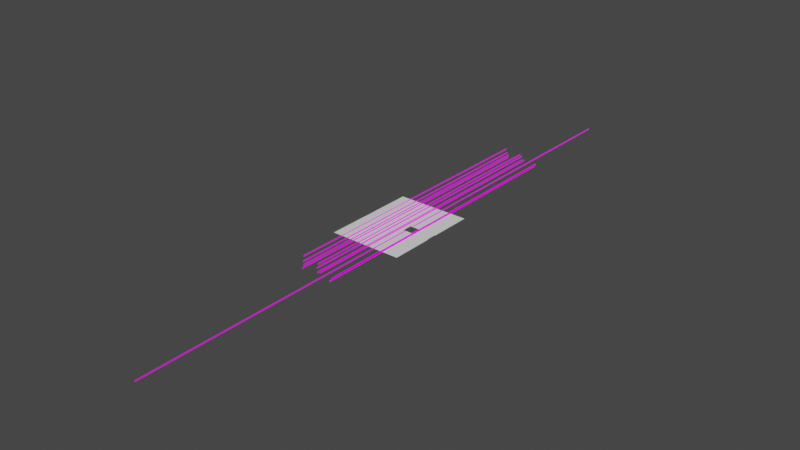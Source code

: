 # Source: blend.blend  (saved by Blender 2.82.7; exported with 4.5.12 LTS)
import bpy
from mathutils import Matrix  # noqa: F401  (used for matrix-valued properties, if any)

bpy.ops.wm.read_factory_settings(use_empty=True)
scene = bpy.context.scene
scene.name = 'Scene'

# ---- collections
col_collection = bpy.data.collections.new('Collection'); scene.collection.children.link(col_collection)
col_x = bpy.data.collections.new('мост_через_болото')  # instanced only; not linked into the scene

# ---- images (referenced by path relative to the original .blend; pixels are not part of the script)
import os
ASSET_DIR = os.environ.get("B2B_ASSET_DIR", "")  # directory of the original .blend (textures are referenced by path, not embedded)
HERE = os.path.dirname(os.path.abspath(__file__))  # packed textures are extracted next to this script under _unpacked/

def load_image(name, relpath, width, height, colorspace="sRGB"):
    """Load a texture the original file referenced (path relative to the .blend, or extracted next to this script)."""
    p = next((c for c in (os.path.join(HERE, relpath), os.path.join(ASSET_DIR, relpath)) if relpath and os.path.exists(c)), "")
    if p:
        img = bpy.data.images.load(p, check_existing=True)
        img.name = name
    else:  # same state as the original file: an image datablock whose file is absent (Cycles renders it pink)
        img = bpy.data.images.new(name, width, height)
        img.source = "FILE"
        img.filepath = "//" + (relpath or name)
    img.colorspace_settings.name = colorspace
    return img
img_png_001 = load_image('ближний_ряд_деревьев.png.001', 'ближний_ряд_деревьев.png', 1024, 1024, 'sRGB')
img_png_001_1 = load_image('дальний_ряд_деревьев.png.001', 'дальний_ряд_деревьев.png', 1024, 1024, 'sRGB')

# ---- materials (node trees are filled in below, after node groups)
mat_001 = bpy.data.materials.new('ближние_деревья.001')
mat_001.surface_render_method = 'BLENDED'
mat_001.blend_method = 'BLEND'
mat_001.alpha_threshold = 0.4375
mat_001_1 = bpy.data.materials.new('дальние_деревья.001')
mat_001_1.surface_render_method = 'BLENDED'
mat_001_1.blend_method = 'BLEND'
mat_001_1.alpha_threshold = 0.4375
mat_001_1.pass_index = 1
mat_x = bpy.data.materials.new('общий_материал')

# ---- material node trees
mat_001.use_nodes = True; mat_001.node_tree.nodes.clear()
_N = mat_001.node_tree.nodes; _L = mat_001.node_tree.links
n0 = _N.new('ShaderNodeMapping'); n0.name = 'Mapping'; n0.location = (-681, 305)
n0.inputs[3].default_value = (1.0, 20.0, 1.0)
n1 = _N.new('ShaderNodeTexCoord'); n1.name = 'Texture Coordinate'; n1.location = (-891, 288)
n2 = _N.new('ShaderNodeOutputMaterial'); n2.name = 'Material Output'; n2.location = (495, 322)
n2.target = 'CYCLES'
n3 = _N.new('ShaderNodeBsdfDiffuse'); n3.name = 'Diffuse BSDF'; n3.location = (-14, 181)
n3.inputs[1].default_value = 1.0
n4 = _N.new('ShaderNodeBsdfTransparent'); n4.name = 'Transparent BSDF'; n4.location = (-5, 365)
n5 = _N.new('ShaderNodeTexImage'); n5.name = 'Image Texture'; n5.location = (-391, 290)
n5.image = img_png_001
n5.projection = 'BOX'
n6 = _N.new('ShaderNodeMixShader'); n6.name = 'Mix Shader'; n6.location = (234, 318)
n7 = _N.new('ShaderNodeOutputMaterial'); n7.name = 'Material Output.001'; n7.location = (0, 0)
n7.target = 'EEVEE'
n8 = _N.new('ShaderNodeMixShader'); n8.name = 'Mix Shader.001'; n8.location = (0, 0)
n8.label = 'Disable Shadow'
n8.hide = True
n9 = _N.new('ShaderNodeLightPath'); n9.name = 'Light Path'; n9.location = (0, 0)
n9.hide = True
n10 = _N.new('ShaderNodeBsdfTransparent'); n10.name = 'Transparent BSDF.001'; n10.location = (0, 0)
n10.hide = True
_L.new(n1.outputs[0], n0.inputs[0])
_L.new(n6.outputs[0], n2.inputs[0])
_L.new(n3.outputs[0], n6.inputs[2])
_L.new(n0.outputs[0], n5.inputs[0])
_L.new(n5.outputs[0], n3.inputs[0])
_L.new(n4.outputs[0], n6.inputs[1])
_L.new(n5.outputs[1], n6.inputs[0])
_L.new(n6.outputs[0], n8.inputs[1])
_L.new(n8.outputs[0], n7.inputs[0])
_L.new(n9.outputs[1], n8.inputs[0])
_L.new(n10.outputs[0], n8.inputs[2])
n2.is_active_output = True
mat_001_1.use_nodes = True; mat_001_1.node_tree.nodes.clear()
_N = mat_001_1.node_tree.nodes; _L = mat_001_1.node_tree.links
n0 = _N.new('ShaderNodeMapping'); n0.name = 'Mapping'; n0.location = (-681, 305)
n0.inputs[3].default_value = (1.0, 20.0, 1.0)
n1 = _N.new('ShaderNodeTexCoord'); n1.name = 'Texture Coordinate'; n1.location = (-891, 288)
n2 = _N.new('ShaderNodeOutputMaterial'); n2.name = 'Material Output'; n2.location = (495, 322)
n2.target = 'CYCLES'
n3 = _N.new('ShaderNodeBsdfDiffuse'); n3.name = 'Diffuse BSDF'; n3.location = (-14, 181)
n3.inputs[1].default_value = 1.0
n4 = _N.new('ShaderNodeBsdfTransparent'); n4.name = 'Transparent BSDF'; n4.location = (-5, 365)
n5 = _N.new('ShaderNodeTexImage'); n5.name = 'Image Texture'; n5.location = (-391, 290)
n5.image = img_png_001_1
n5.projection = 'BOX'
n6 = _N.new('ShaderNodeMixShader'); n6.name = 'Mix Shader'; n6.location = (234, 318)
n7 = _N.new('ShaderNodeOutputMaterial'); n7.name = 'Material Output.001'; n7.location = (0, 0)
n7.target = 'EEVEE'
n8 = _N.new('ShaderNodeMixShader'); n8.name = 'Mix Shader.001'; n8.location = (0, 0)
n8.label = 'Disable Shadow'
n8.hide = True
n9 = _N.new('ShaderNodeLightPath'); n9.name = 'Light Path'; n9.location = (0, 0)
n9.hide = True
n10 = _N.new('ShaderNodeBsdfTransparent'); n10.name = 'Transparent BSDF.001'; n10.location = (0, 0)
n10.hide = True
_L.new(n1.outputs[0], n0.inputs[0])
_L.new(n6.outputs[0], n2.inputs[0])
_L.new(n3.outputs[0], n6.inputs[2])
_L.new(n0.outputs[0], n5.inputs[0])
_L.new(n5.outputs[0], n3.inputs[0])
_L.new(n4.outputs[0], n6.inputs[1])
_L.new(n5.outputs[1], n6.inputs[0])
_L.new(n6.outputs[0], n8.inputs[1])
_L.new(n8.outputs[0], n7.inputs[0])
_L.new(n9.outputs[1], n8.inputs[0])
_L.new(n10.outputs[0], n8.inputs[2])
n2.is_active_output = True

# ---- world
world_world = bpy.data.worlds.new('World'); scene.world = world_world
world_world.use_nodes = True; world_world.node_tree.nodes.clear()
_N = world_world.node_tree.nodes; _L = world_world.node_tree.links
n0 = _N.new('ShaderNodeOutputWorld'); n0.name = 'World Output'; n0.location = (300, 300)
n1 = _N.new('ShaderNodeBackground'); n1.name = 'Background'; n1.location = (10, 300)
n1.inputs[0].default_value = (0.05088, 0.05088, 0.05088, 1.0)
_L.new(n1.outputs[0], n0.inputs[0])
n0.is_active_output = True
world_world.color = (0.05088, 0.05088, 0.05088)
world_world.use_sun_shadow = False
world_world.sun_shadow_jitter_overblur = 0.0

# ---- meshes
me_plane_007 = bpy.data.meshes.new('Plane.007')
me_plane_007.from_pydata([(0.0, 1522.0, 11.9), (0.0, 1522.0, -0.113), (0.0, -1522.0, 11.9), (0.0, -1522.0, -0.113)], [], [(0, 1, 3, 2)])
_uv = me_plane_007.uv_layers.new(name='UVMap')
_uv.uv.foreach_set('vector', [0.0, 0.0, 1.0, 0.0, 1.0, 1.0, 0.0, 1.0])
me_plane_007.materials.append(mat_001)
me_plane_007.use_remesh_fix_poles = True
me_plane_007.use_remesh_preserve_attributes = False
me_plane_007.use_mirror_vertex_groups = False
me_plane_007.update()
me_plane_012 = bpy.data.meshes.new('Plane.012')
me_plane_012.from_pydata([(0.0, 1522.0, 11.9), (0.0, 1522.0, -0.113), (0.0, -1522.0, 11.9), (0.0, -1522.0, -0.113)], [], [(0, 1, 3, 2)])
_uv = me_plane_012.uv_layers.new(name='UVMap')
_uv.uv.foreach_set('vector', [0.0, 0.0, 1.0, 0.0, 1.0, 1.0, 0.0, 1.0])
me_plane_012.materials.append(mat_001)
me_plane_012.use_remesh_fix_poles = True
me_plane_012.use_remesh_preserve_attributes = False
me_plane_012.use_mirror_vertex_groups = False
me_plane_012.update()
me_plane_001 = bpy.data.meshes.new('Plane.001')
me_plane_001.from_pydata([(0.0, 1522.0, 11.9), (0.0, 1522.0, -0.113), (0.0, -1522.0, 11.9), (0.0, -1522.0, -0.113)], [], [(0, 1, 3, 2)])
_uv = me_plane_001.uv_layers.new(name='UVMap')
_uv.uv.foreach_set('vector', [0.0, 0.0, 1.0, 0.0, 1.0, 1.0, 0.0, 1.0])
me_plane_001.materials.append(mat_001)
me_plane_001.use_remesh_fix_poles = True
me_plane_001.use_remesh_preserve_attributes = False
me_plane_001.use_mirror_vertex_groups = False
me_plane_001.update()
me_plane_010 = bpy.data.meshes.new('Plane.010')
me_plane_010.from_pydata([(0.0, 1522.0, 11.9), (0.0, 1522.0, -0.113), (0.0, -1522.0, 11.9), (0.0, -1522.0, -0.113)], [], [(0, 1, 3, 2)])
_uv = me_plane_010.uv_layers.new(name='UVMap')
_uv.uv.foreach_set('vector', [0.0, 0.0, 1.0, 0.0, 1.0, 1.0, 0.0, 1.0])
me_plane_010.materials.append(mat_001)
me_plane_010.use_remesh_fix_poles = True
me_plane_010.use_remesh_preserve_attributes = False
me_plane_010.use_mirror_vertex_groups = False
me_plane_010.update()
me_plane_008 = bpy.data.meshes.new('Plane.008')
me_plane_008.from_pydata([(0.0, 1522.0, 11.9), (0.0, 1522.0, -0.113), (0.0, -1522.0, 11.9), (0.0, -1522.0, -0.113)], [], [(0, 1, 3, 2)])
_uv = me_plane_008.uv_layers.new(name='UVMap')
_uv.uv.foreach_set('vector', [0.0, 0.0, 1.0, 0.0, 1.0, 1.0, 0.0, 1.0])
me_plane_008.materials.append(mat_001)
me_plane_008.use_remesh_fix_poles = True
me_plane_008.use_remesh_preserve_attributes = False
me_plane_008.use_mirror_vertex_groups = False
me_plane_008.update()
me_plane_011 = bpy.data.meshes.new('Plane.011')
me_plane_011.from_pydata([(0.0, 1522.0, 11.9), (0.0, 1522.0, -0.113), (0.0, -1522.0, 11.9), (0.0, -1522.0, -0.113)], [], [(0, 1, 3, 2)])
_uv = me_plane_011.uv_layers.new(name='UVMap')
_uv.uv.foreach_set('vector', [0.0, 0.0, 1.0, 0.0, 1.0, 1.0, 0.0, 1.0])
me_plane_011.materials.append(mat_001)
me_plane_011.use_remesh_fix_poles = True
me_plane_011.use_remesh_preserve_attributes = False
me_plane_011.use_mirror_vertex_groups = False
me_plane_011.update()
me_plane_006 = bpy.data.meshes.new('Plane.006')
me_plane_006.from_pydata([(0.0, 1522.0, 11.9), (0.0, 1522.0, -0.113), (0.0, -1522.0, 11.9), (0.0, -1522.0, -0.113)], [], [(0, 1, 3, 2)])
_uv = me_plane_006.uv_layers.new(name='UVMap')
_uv.uv.foreach_set('vector', [0.0, 0.0, 1.0, 0.0, 1.0, 1.0, 0.0, 1.0])
me_plane_006.materials.append(mat_001)
me_plane_006.use_remesh_fix_poles = True
me_plane_006.use_remesh_preserve_attributes = False
me_plane_006.use_mirror_vertex_groups = False
me_plane_006.update()
me_plane_004 = bpy.data.meshes.new('Plane.004')
me_plane_004.from_pydata([(0.0, 1522.0, 11.9), (0.0, 1522.0, -0.113), (0.0, -1522.0, 11.9), (0.0, -1522.0, -0.113)], [], [(0, 1, 3, 2)])
_uv = me_plane_004.uv_layers.new(name='UVMap')
_uv.uv.foreach_set('vector', [0.0, 0.0, 1.0, 0.0, 1.0, 1.0, 0.0, 1.0])
me_plane_004.materials.append(mat_001)
me_plane_004.use_remesh_fix_poles = True
me_plane_004.use_remesh_preserve_attributes = False
me_plane_004.use_mirror_vertex_groups = False
me_plane_004.update()
me_plane_003 = bpy.data.meshes.new('Plane.003')
me_plane_003.from_pydata([(0.0, 1522.0, 11.9), (0.0, 1522.0, -0.113), (0.0, -1522.0, 11.9), (0.0, -1522.0, -0.113)], [], [(0, 1, 3, 2)])
_uv = me_plane_003.uv_layers.new(name='UVMap')
_uv.uv.foreach_set('vector', [0.0, 0.0, 1.0, 0.0, 1.0, 1.0, 0.0, 1.0])
me_plane_003.materials.append(mat_001)
me_plane_003.use_remesh_fix_poles = True
me_plane_003.use_remesh_preserve_attributes = False
me_plane_003.use_mirror_vertex_groups = False
me_plane_003.update()
me_plane_013 = bpy.data.meshes.new('Plane.013')
me_plane_013.from_pydata([(0.0, 1522.0, 11.9), (0.0, 1522.0, -0.113), (0.0, -1522.0, 11.9), (0.0, -1522.0, -0.113)], [], [(0, 1, 3, 2)])
_uv = me_plane_013.uv_layers.new(name='UVMap')
_uv.uv.foreach_set('vector', [0.0, 0.0, 1.0, 0.0, 1.0, 1.0, 0.0, 1.0])
me_plane_013.materials.append(mat_001_1)
me_plane_013.use_remesh_fix_poles = True
me_plane_013.use_remesh_preserve_attributes = False
me_plane_013.use_mirror_vertex_groups = False
me_plane_013.update()
me_plane_002 = bpy.data.meshes.new('Plane.002')
me_plane_002.from_pydata([(0.0, 1522.0, 11.9), (0.0, 1522.0, -0.113), (0.0, -1522.0, 11.9), (0.0, -1522.0, -0.113)], [], [(0, 1, 3, 2)])
_uv = me_plane_002.uv_layers.new(name='UVMap')
_uv.uv.foreach_set('vector', [0.0, 0.0, 1.0, 0.0, 1.0, 1.0, 0.0, 1.0])
me_plane_002.materials.append(mat_001_1)
me_plane_002.use_remesh_fix_poles = True
me_plane_002.use_remesh_preserve_attributes = False
me_plane_002.use_mirror_vertex_groups = False
me_plane_002.update()
me_plane_009 = bpy.data.meshes.new('Plane.009')
me_plane_009.from_pydata([(0.0, 1522.0, 11.9), (0.0, 1522.0, -0.113), (0.0, -1522.0, 11.9), (0.0, -1522.0, -0.113)], [], [(0, 1, 3, 2)])
_uv = me_plane_009.uv_layers.new(name='UVMap')
_uv.uv.foreach_set('vector', [0.0, 0.0, 1.0, 0.0, 1.0, 1.0, 0.0, 1.0])
me_plane_009.materials.append(mat_001_1)
me_plane_009.use_remesh_fix_poles = True
me_plane_009.use_remesh_preserve_attributes = False
me_plane_009.use_mirror_vertex_groups = False
me_plane_009.update()
me_plane_014 = bpy.data.meshes.new('Plane.014')
me_plane_014.from_pydata([(0.0, 1522.0, 11.9), (0.0, 1522.0, -0.113), (0.0, -1522.0, 11.9), (0.0, -1522.0, -0.113)], [], [(0, 1, 3, 2)])
_uv = me_plane_014.uv_layers.new(name='UVMap')
_uv.uv.foreach_set('vector', [0.0, 0.0, 1.0, 0.0, 1.0, 1.0, 0.0, 1.0])
me_plane_014.materials.append(mat_001)
me_plane_014.use_remesh_fix_poles = True
me_plane_014.use_remesh_preserve_attributes = False
me_plane_014.use_mirror_vertex_groups = False
me_plane_014.update()
me_plane_016 = bpy.data.meshes.new('Plane.016')
me_plane_016.from_pydata([(-0.2982, -0.04129, 0.0), (0.2982, -0.04129, 0.0), (-0.2982, 0.03861, 0.0), (0.2982, 0.03861, 0.0), (-2.137, -0.3908, 0.0), (0.3194, -0.3908, 0.0), (-2.137, -0.04122, 0.0), (0.3194, -0.04122, 0.0), (-2.137, 0.03841, 0.0), (0.3194, 0.03841, 0.0), (-2.137, 0.388, 0.0), (0.3194, 0.388, 0.0), (-2.131, -0.04129, 0.0), (-0.6318, -0.04129, 0.0), (-2.131, 0.03861, 0.0), (-0.6318, 0.03861, 0.0)], [], [(1, 3, 2, 0), (5, 7, 6, 4), (9, 11, 10, 8), (13, 15, 14, 12)])
_uv = me_plane_016.uv_layers.new(name='UVMap')
_uv.uv.foreach_set('vector', [0.3633, 0.7565, 0.3633, 0.8662, 0.2535, 0.8662, 0.2535, 0.7565, 0.3633, 0.7565, 0.3633, 0.8662, 0.2535, 0.8662, 0.2535, 0.7565, 0.3633, 0.7565, 0.3633, 0.8662, 0.2535, 0.8662, 0.2535, 0.7565, 0.3633, 0.7565, 0.3633, 0.8662, 0.2535, 0.8662, 0.2535, 0.7565])
_ca = me_plane_016.color_attributes.new('Col', 'BYTE_COLOR', 'CORNER')
_ca.data.foreach_set('color', [1.0, 1.0, 1.0, 1.0, 1.0, 1.0, 1.0, 1.0, 1.0, 1.0, 1.0, 1.0, 1.0, 1.0, 1.0, 1.0, 1.0, 1.0, 1.0, 1.0, 1.0, 1.0, 1.0, 1.0, 1.0, 1.0, 1.0, 1.0, 1.0, 1.0, 1.0, 1.0, 1.0, 1.0, 1.0, 1.0, 1.0, 1.0, 1.0, 1.0, 1.0, 1.0, 1.0, 1.0, 1.0, 1.0, 1.0, 1.0, 1.0, 1.0, 1.0, 1.0, 1.0, 1.0, 1.0, 1.0, 1.0, 1.0, 1.0, 1.0, 1.0, 1.0, 1.0, 1.0])
me_plane_016.materials.append(mat_x)
me_plane_016.use_remesh_preserve_volume = False
me_plane_016.use_remesh_preserve_attributes = False
me_plane_016.use_mirror_vertex_groups = False
me_plane_016.update()

# ---- objects
ob_023 = bpy.data.objects.new('ряд_деревьев.023', me_plane_007)
ob_022 = bpy.data.objects.new('ряд_деревьев.022', me_plane_012)
ob_021 = bpy.data.objects.new('ряд_деревьев.021', me_plane_001)
ob_020 = bpy.data.objects.new('ряд_деревьев.020', me_plane_010)
ob_019 = bpy.data.objects.new('ряд_деревьев.019', me_plane_008)
ob_018 = bpy.data.objects.new('ряд_деревьев.018', me_plane_011)
ob_017 = bpy.data.objects.new('ряд_деревьев.017', me_plane_006)
ob_016 = bpy.data.objects.new('ряд_деревьев.016', me_plane_004)
ob_015 = bpy.data.objects.new('ряд_деревьев.015', me_plane_003)
ob_014 = bpy.data.objects.new('ряд_деревьев.014', me_plane_013)
ob_013 = bpy.data.objects.new('ряд_деревьев.013', me_plane_002)
ob_012 = bpy.data.objects.new('ряд_деревьев.012', me_plane_009)
ob_x = bpy.data.objects.new('мост_через_болото', None)
ob_024 = bpy.data.objects.new('ряд_деревьев.024', me_plane_014)
ob_002 = bpy.data.objects.new('Земля_основа.002', me_plane_016)

# ---- transforms, parenting, visibility, modifiers, constraints
ob_023.location = (-160.6, 454.6, -0.3617)
ob_023.visible_shadow = False
ob_023.lineart.crease_threshold = 0.0
ob_022.location = (-104.3, 405.8, -0.3617)
ob_022.visible_shadow = False
ob_022.lineart.crease_threshold = 0.0
ob_021.location = (-21.09, -1575.0, -0.3617)
ob_021.visible_shadow = False
ob_021.lineart.crease_threshold = 0.0
ob_020.location = (59.67, 405.5, -0.254)
ob_020.visible_shadow = False
ob_020.lineart.crease_threshold = 0.0
ob_019.location = (74.52, 358.7, -0.254)
ob_019.visible_shadow = False
ob_019.lineart.crease_threshold = 0.0
ob_018.location = (-85.84, 415.4, -0.3617)
ob_018.visible_shadow = False
ob_018.lineart.crease_threshold = 0.0
ob_017.location = (-162.1, 482.5, -0.3617)
ob_017.visible_shadow = False
ob_017.lineart.crease_threshold = 0.0
ob_016.location = (-201.2, 512.0, -0.3617)
ob_016.visible_shadow = False
ob_016.lineart.crease_threshold = 0.0
ob_015.location = (-256.1, 375.6, -0.3617)
ob_015.visible_shadow = False
ob_015.lineart.crease_threshold = 0.0
ob_014.location = (-286.5, 424.2, -0.3617)
ob_014.visible_shadow = False
ob_014.lineart.crease_threshold = 0.0
ob_013.location = (-331.9, 465.5, -0.3617)
ob_013.visible_shadow = False
ob_013.lineart.crease_threshold = 0.0
ob_012.location = (-398.0, 540.7, -2.147)
ob_012.visible_shadow = False
ob_012.lineart.crease_threshold = 0.0
ob_x.location = (0.0, 0.0, 0.1081)
ob_x.instance_type = 'COLLECTION'
ob_x.lineart.crease_threshold = 0.0
ob_024.location = (-20.46, 1574.0, -0.3617)
ob_024.visible_shadow = False
ob_024.lineart.crease_threshold = 0.0
ob_002.location = (139.4, 1.323, 0.0)
ob_002.scale = (300.0, 1250.0, 1.0)
ob_002.lineart.crease_threshold = 0.0
_vg = ob_002.vertex_groups.new(name='деревья')
_vg = ob_002.vertex_groups.new(name='трава')
_m = ob_002.modifiers.new('ParticleSettings', 'PARTICLE_SYSTEM')
_m = ob_002.modifiers.new('ParticleSettings.001', 'PARTICLE_SYSTEM')
_m = ob_002.modifiers.new('ParticleSettings.002', 'PARTICLE_SYSTEM')
ob_x.instance_collection = col_x

# ---- collection membership
col_collection.objects.link(ob_023)
col_collection.objects.link(ob_022)
col_collection.objects.link(ob_021)
col_collection.objects.link(ob_020)
col_collection.objects.link(ob_019)
col_collection.objects.link(ob_018)
col_collection.objects.link(ob_017)
col_collection.objects.link(ob_016)
col_collection.objects.link(ob_015)
col_collection.objects.link(ob_014)
col_collection.objects.link(ob_013)
col_collection.objects.link(ob_012)
col_collection.objects.link(ob_x)
col_collection.objects.link(ob_024)
col_collection.objects.link(ob_002)

# ---- scene / render settings (as saved in the file)
scene.frame_start = 1; scene.frame_end = 250; scene.frame_set(1)
scene.render.engine = 'BLENDER_EEVEE_NEXT'
scene.cycles.use_denoising = False
scene.cycles.samples = 128
scene.cycles.sampling_pattern = 'TABULATED_SOBOL'
scene.cycles.use_adaptive_sampling = False
scene.cycles.use_light_tree = False
scene.view_settings.view_transform = 'Filmic'
bpy.context.view_layer.update()

# ---- added for rendering (the .blend has no active camera and no usable light): camera, sun
cam_auto = bpy.data.cameras.new('AutoCamera')
cam_auto.lens = 50.0
cam_auto.sensor_width = 36.0
cam_auto.clip_end = 101256.0
ob_auto_camera = bpy.data.objects.new('AutoCamera', cam_auto)
scene.collection.objects.link(ob_auto_camera)
ob_auto_camera.location = (5636.33, -6923.9, 4620.35)
ob_auto_camera.rotation_euler = (1.09748, -7.21219e-08, 0.694738)
scene.camera = ob_auto_camera
light_auto_sun = bpy.data.lights.new('AutoSun', 'SUN')
light_auto_sun.energy = 3.0
light_auto_sun.angle = 0.0523599
ob_auto_sun = bpy.data.objects.new('AutoSun', light_auto_sun)
scene.collection.objects.link(ob_auto_sun)
ob_auto_sun.rotation_euler = (0.872665, 0.174533, 0.523599)
bpy.context.view_layer.update()
